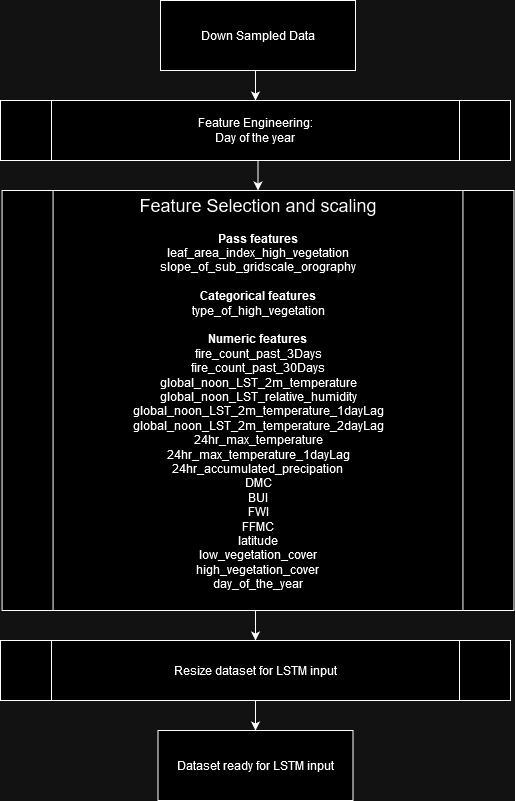

The diagram above was exported from draw.io. Its source (the exported page's mxGraphModel, read from the mxfile embedded in the PNG):
<mxGraphModel dx="1434" dy="782" grid="1" gridSize="10" guides="1" tooltips="1" connect="1" arrows="1" fold="1" page="1" pageScale="1" pageWidth="850" pageHeight="1100" math="0" shadow="0">
  <root>
    <mxCell id="0" />
    <mxCell id="1" parent="0" />
    <mxCell id="JUW4OAFYmwSYTvlBU26h-9" style="edgeStyle=orthogonalEdgeStyle;rounded=0;orthogonalLoop=1;jettySize=auto;html=1;exitX=0.5;exitY=1;exitDx=0;exitDy=0;entryX=0.5;entryY=0;entryDx=0;entryDy=0;" edge="1" parent="1" source="JUW4OAFYmwSYTvlBU26h-1" target="JUW4OAFYmwSYTvlBU26h-7">
      <mxGeometry relative="1" as="geometry" />
    </mxCell>
    <mxCell id="JUW4OAFYmwSYTvlBU26h-1" value="Down Sampled Data" style="rounded=0;whiteSpace=wrap;html=1;" vertex="1" parent="1">
      <mxGeometry x="300" y="70" width="195" height="70" as="geometry" />
    </mxCell>
    <mxCell id="JUW4OAFYmwSYTvlBU26h-10" style="edgeStyle=orthogonalEdgeStyle;rounded=0;orthogonalLoop=1;jettySize=auto;html=1;exitX=0.5;exitY=1;exitDx=0;exitDy=0;entryX=0.5;entryY=0;entryDx=0;entryDy=0;" edge="1" parent="1" source="JUW4OAFYmwSYTvlBU26h-7" target="JUW4OAFYmwSYTvlBU26h-8">
      <mxGeometry relative="1" as="geometry" />
    </mxCell>
    <mxCell id="JUW4OAFYmwSYTvlBU26h-7" value="&lt;div&gt;Feature Engineering:&lt;/div&gt;&lt;div&gt;Day of the year&lt;br&gt;&lt;/div&gt;" style="shape=process;whiteSpace=wrap;html=1;backgroundOutline=1;" vertex="1" parent="1">
      <mxGeometry x="140" y="170" width="510" height="60" as="geometry" />
    </mxCell>
    <mxCell id="JUW4OAFYmwSYTvlBU26h-13" style="edgeStyle=orthogonalEdgeStyle;rounded=0;orthogonalLoop=1;jettySize=auto;html=1;exitX=0.5;exitY=1;exitDx=0;exitDy=0;entryX=0.5;entryY=0;entryDx=0;entryDy=0;" edge="1" parent="1" source="JUW4OAFYmwSYTvlBU26h-8" target="JUW4OAFYmwSYTvlBU26h-12">
      <mxGeometry relative="1" as="geometry" />
    </mxCell>
    <mxCell id="JUW4OAFYmwSYTvlBU26h-8" value="&lt;div&gt;&lt;font style=&quot;font-size: 18px;&quot;&gt;Feature Selection and scaling&lt;/font&gt;&lt;/div&gt;&lt;div&gt;&lt;br&gt;&lt;/div&gt;&lt;div&gt;&lt;b&gt;Pass features&lt;/b&gt;&lt;/div&gt;&lt;div&gt;leaf_area_index_high_vegetation&lt;/div&gt;&lt;div&gt;slope_of_sub_gridscale_orography&lt;/div&gt;&lt;div&gt;&lt;br&gt;&lt;/div&gt;&lt;div&gt;&lt;b&gt;Categorical features&lt;/b&gt;&lt;br&gt;&lt;/div&gt;&lt;div&gt;type_of_high_vegetation&lt;/div&gt;&lt;div&gt;&lt;b&gt;&lt;br&gt;&lt;/b&gt;&lt;/div&gt;&lt;div&gt;&lt;b&gt;Numeric features&lt;/b&gt;&lt;br&gt;&lt;/div&gt;&lt;div&gt;fire_count_past_3Days&lt;/div&gt;&lt;div&gt;fire_count_past_30Days&lt;/div&gt;&lt;div&gt;global_noon_LST_2m_temperature&lt;/div&gt;&lt;div&gt;global_noon_LST_relative_humidity&lt;/div&gt;&lt;div&gt;global_noon_LST_2m_temperature_1dayLag&lt;/div&gt;&lt;div&gt;global_noon_LST_2m_temperature_2dayLag&lt;/div&gt;&lt;div&gt;24hr_max_temperature&lt;/div&gt;&lt;div&gt;24hr_max_temperature_1dayLag&lt;/div&gt;&lt;div&gt;24hr_accumulated_precipation&lt;br&gt;&lt;/div&gt;&lt;div&gt;DMC&lt;/div&gt;&lt;div&gt;BUI&lt;/div&gt;&lt;div&gt;FWI&lt;/div&gt;&lt;div&gt;FFMC&lt;br&gt;&lt;/div&gt;&lt;div&gt;latitude&lt;/div&gt;&lt;div&gt;low_vegetation_cover&lt;/div&gt;&lt;div&gt;high_vegetation_cover&lt;br&gt;&lt;/div&gt;&lt;div&gt;day_of_the_year&lt;br&gt;&lt;/div&gt;&lt;div&gt;&lt;br&gt;&lt;/div&gt;" style="shape=process;whiteSpace=wrap;html=1;backgroundOutline=1;" vertex="1" parent="1">
      <mxGeometry x="141.57" y="260" width="511.87" height="420" as="geometry" />
    </mxCell>
    <mxCell id="JUW4OAFYmwSYTvlBU26h-15" style="edgeStyle=orthogonalEdgeStyle;rounded=0;orthogonalLoop=1;jettySize=auto;html=1;exitX=0.5;exitY=1;exitDx=0;exitDy=0;entryX=0.5;entryY=0;entryDx=0;entryDy=0;" edge="1" parent="1" source="JUW4OAFYmwSYTvlBU26h-12" target="JUW4OAFYmwSYTvlBU26h-14">
      <mxGeometry relative="1" as="geometry" />
    </mxCell>
    <mxCell id="JUW4OAFYmwSYTvlBU26h-12" value="Resize dataset for LSTM input" style="shape=process;whiteSpace=wrap;html=1;backgroundOutline=1;" vertex="1" parent="1">
      <mxGeometry x="140" y="710" width="510" height="60" as="geometry" />
    </mxCell>
    <mxCell id="JUW4OAFYmwSYTvlBU26h-14" value="Dataset ready for LSTM input" style="rounded=0;whiteSpace=wrap;html=1;" vertex="1" parent="1">
      <mxGeometry x="297.5" y="800" width="195" height="70" as="geometry" />
    </mxCell>
  </root>
</mxGraphModel>